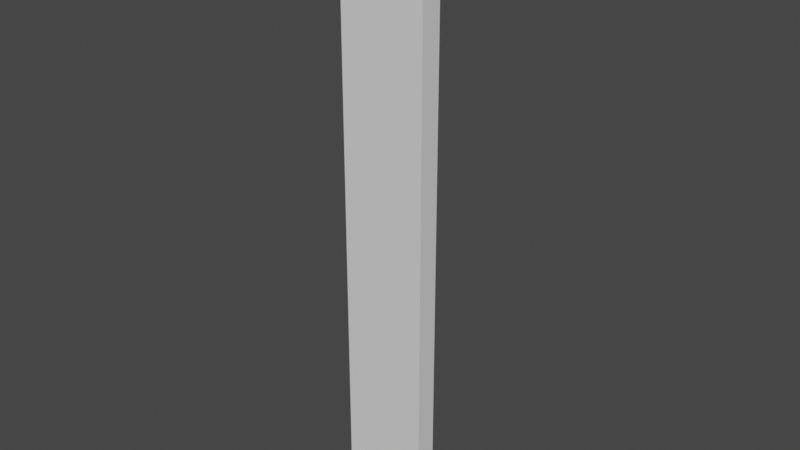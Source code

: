 # Source: triple_wall.blend  (saved by Blender 2.83.18; exported with 4.5.12 LTS)
import bpy
from mathutils import Matrix  # noqa: F401  (used for matrix-valued properties, if any)

bpy.ops.wm.read_factory_settings(use_empty=True)
scene = bpy.context.scene
scene.name = 'Scene'

# ---- materials (node trees are filled in below, after node groups)
mat_wallpapera = bpy.data.materials.new('wallpaperA')
mat_wallpapera.use_transparent_shadow = False
mat_silla = bpy.data.materials.new('sillA')
mat_silla.use_transparent_shadow = False
mat_wallpaperb = bpy.data.materials.new('wallpaperB')
mat_wallpaperb.use_transparent_shadow = False
mat_sillb = bpy.data.materials.new('sillB')
mat_sillb.use_transparent_shadow = False
mat_wallpaperc = bpy.data.materials.new('wallpaperC')
mat_wallpaperc.use_transparent_shadow = False
mat_sillc = bpy.data.materials.new('sillC')
mat_sillc.use_transparent_shadow = False

# ---- material node trees
mat_wallpapera.use_nodes = True; mat_wallpapera.node_tree.nodes.clear()
_N = mat_wallpapera.node_tree.nodes; _L = mat_wallpapera.node_tree.links
n0 = _N.new('ShaderNodeBsdfPrincipled'); n0.name = 'Principled BSDF'; n0.location = (10, 300)
n0.distribution = 'GGX'
n0.subsurface_method = 'BURLEY'
n0.inputs[3].default_value = 1.45
n0.inputs[27].default_value = (0.0, 0.0, 0.0, 1.0)
n0.inputs[28].default_value = 1.0
n1 = _N.new('ShaderNodeOutputMaterial'); n1.name = 'Material Output'; n1.location = (300, 300)
_L.new(n0.outputs[0], n1.inputs[0])
n1.is_active_output = True
mat_silla.use_nodes = True; mat_silla.node_tree.nodes.clear()
_N = mat_silla.node_tree.nodes; _L = mat_silla.node_tree.links
n0 = _N.new('ShaderNodeBsdfPrincipled'); n0.name = 'Principled BSDF'; n0.location = (10, 300)
n0.distribution = 'GGX'
n0.subsurface_method = 'BURLEY'
n0.inputs[3].default_value = 1.45
n0.inputs[27].default_value = (0.0, 0.0, 0.0, 1.0)
n0.inputs[28].default_value = 1.0
n1 = _N.new('ShaderNodeOutputMaterial'); n1.name = 'Material Output'; n1.location = (300, 300)
_L.new(n0.outputs[0], n1.inputs[0])
n1.is_active_output = True
mat_wallpaperb.use_nodes = True; mat_wallpaperb.node_tree.nodes.clear()
_N = mat_wallpaperb.node_tree.nodes; _L = mat_wallpaperb.node_tree.links
n0 = _N.new('ShaderNodeBsdfPrincipled'); n0.name = 'Principled BSDF'; n0.location = (10, 300)
n0.distribution = 'GGX'
n0.subsurface_method = 'BURLEY'
n0.inputs[3].default_value = 1.45
n0.inputs[27].default_value = (0.0, 0.0, 0.0, 1.0)
n0.inputs[28].default_value = 1.0
n1 = _N.new('ShaderNodeOutputMaterial'); n1.name = 'Material Output'; n1.location = (300, 300)
_L.new(n0.outputs[0], n1.inputs[0])
n1.is_active_output = True
mat_sillb.use_nodes = True; mat_sillb.node_tree.nodes.clear()
_N = mat_sillb.node_tree.nodes; _L = mat_sillb.node_tree.links
n0 = _N.new('ShaderNodeBsdfPrincipled'); n0.name = 'Principled BSDF'; n0.location = (10, 300)
n0.distribution = 'GGX'
n0.subsurface_method = 'BURLEY'
n0.inputs[3].default_value = 1.45
n0.inputs[27].default_value = (0.0, 0.0, 0.0, 1.0)
n0.inputs[28].default_value = 1.0
n1 = _N.new('ShaderNodeOutputMaterial'); n1.name = 'Material Output'; n1.location = (300, 300)
_L.new(n0.outputs[0], n1.inputs[0])
n1.is_active_output = True
mat_wallpaperc.use_nodes = True; mat_wallpaperc.node_tree.nodes.clear()
_N = mat_wallpaperc.node_tree.nodes; _L = mat_wallpaperc.node_tree.links
n0 = _N.new('ShaderNodeBsdfPrincipled'); n0.name = 'Principled BSDF'; n0.location = (10, 300)
n0.distribution = 'GGX'
n0.subsurface_method = 'BURLEY'
n0.inputs[3].default_value = 1.45
n0.inputs[27].default_value = (0.0, 0.0, 0.0, 1.0)
n0.inputs[28].default_value = 1.0
n1 = _N.new('ShaderNodeOutputMaterial'); n1.name = 'Material Output'; n1.location = (300, 300)
_L.new(n0.outputs[0], n1.inputs[0])
n1.is_active_output = True
mat_sillc.use_nodes = True; mat_sillc.node_tree.nodes.clear()
_N = mat_sillc.node_tree.nodes; _L = mat_sillc.node_tree.links
n0 = _N.new('ShaderNodeBsdfPrincipled'); n0.name = 'Principled BSDF'; n0.location = (10, 300)
n0.distribution = 'GGX'
n0.subsurface_method = 'BURLEY'
n0.inputs[3].default_value = 1.45
n0.inputs[27].default_value = (0.0, 0.0, 0.0, 1.0)
n0.inputs[28].default_value = 1.0
n1 = _N.new('ShaderNodeOutputMaterial'); n1.name = 'Material Output'; n1.location = (300, 300)
_L.new(n0.outputs[0], n1.inputs[0])
n1.is_active_output = True

# ---- world
world_world = bpy.data.worlds.new('World'); scene.world = world_world
world_world.use_nodes = True; world_world.node_tree.nodes.clear()
_N = world_world.node_tree.nodes; _L = world_world.node_tree.links
n0 = _N.new('ShaderNodeOutputWorld'); n0.name = 'World Output'; n0.location = (300, 300)
n1 = _N.new('ShaderNodeBackground'); n1.name = 'Background'; n1.location = (10, 300)
n1.inputs[0].default_value = (0.05088, 0.05088, 0.05088, 1.0)
_L.new(n1.outputs[0], n0.inputs[0])
n0.is_active_output = True
world_world.color = (0.05088, 0.05088, 0.05088)
world_world.use_sun_shadow = False
world_world.sun_shadow_jitter_overblur = 0.0

# ---- meshes
me_cube = bpy.data.meshes.new('Cube')
me_cube.from_pydata([(0.1875, -0.125, -0.5), (0.1875, -0.125, 6.5), (0.1875, 0.125, -0.5), (0.1875, 0.125, 6.5), (0.5, -0.125, -0.5), (0.5, -0.125, 6.5), (0.5, 0.125, -0.5), (0.5, 0.125, 6.5), (0.1875, -0.125, -0.2445), (0.1875, 0.125, -0.2445), (0.5, 0.125, -0.2445), (0.5, -0.125, -0.2445), (0.5, -0.1875, -0.2445), (0.5, -0.1875, -0.5), (0.1875, -0.1875, -0.5), (0.1875, -0.1875, -0.2445), (0.1875, 0.1875, -0.2445), (0.5, 0.1875, -0.5), (0.5, 0.1875, -0.2445), (0.1875, 0.0, -0.5), (0.1875, 0.0, 6.5), (0.5, 0.0, -0.5), (0.5, 0.0, 6.5), (0.5, 0.0, -0.2445), (0.125, 0.1875, 6.5), (-0.125, 0.1875, -0.5), (-0.125, 0.1875, 6.5), (0.125, 0.5, -0.5), (0.125, 0.5, 6.5), (-0.125, 0.5, -0.5), (-0.125, 0.5, 6.5), (-0.125, 0.1875, -0.2445), (-0.125, 0.5, -0.2445), (0.125, 0.5, -0.2445), (0.1875, 0.5, -0.2445), (0.1875, 0.5, -0.5), (0.1875, 0.1875, -0.5), (-0.1875, 0.1875, -0.2445), (-0.1875, 0.1875, -0.5), (-0.1875, 0.5, -0.5), (-0.1875, 0.5, -0.2445), (0.0, 0.1875, -0.5), (0.0, 0.1875, 6.5), (0.0, 0.5, -0.5), (0.0, 0.5, 6.5), (0.0, 0.5, -0.2445), (0.125, 0.0, -0.5), (0.125, -0.125, -0.2445), (0.125, 0.125, 6.5), (0.125, 0.125, -0.2445), (0.125, 0.125, -0.5), (0.125, -0.1875, -0.5), (0.125, 0.1875, -0.2445), (0.125, 0.1875, -0.5), (0.0, 0.125, -0.5), (0.0, 0.125, 6.5), (-0.125, 0.125, 6.5), (-0.125, 0.125, -0.2445), (-0.125, 0.125, -0.5), (-0.1875, 0.125, -0.5), (0.0, 0.0, -0.5), (0.125, 0.0, 6.5), (0.0, 0.0, 6.5), (-0.125, 0.0, 6.5), (-0.125, 0.0, -0.5), (-0.1875, 0.0, -0.5), (0.0, -0.125, -0.5), (0.125, -0.125, -0.5), (0.125, -0.125, 6.5), (0.0, -0.125, 6.5), (-0.125, -0.125, 6.5), (-0.125, -0.125, -0.2445), (-0.125, -0.125, -0.5), (0.0, -0.125, -0.2445), (-0.1875, -0.125, -0.2445), (-0.1875, -0.125, -0.5), (0.0, -0.1875, -0.5), (-0.125, -0.1875, -0.2445), (-0.125, -0.1875, -0.5), (0.125, -0.1875, -0.2445), (0.0, -0.1875, -0.2445), (-0.1875, -0.1875, -0.2445), (-0.1875, -0.1875, -0.5), (-0.1875, 0.125, 6.5), (-0.1875, 0.125, -0.2445), (-0.1875, 0.0, 6.5), (-0.1875, -0.125, 6.5), (-0.5, 0.1875, -0.2445), (-0.5, 0.1875, -0.5), (-0.5, 0.125, -0.2445), (-0.5, 0.125, -0.5), (-0.5, 0.0, -0.5), (-0.5, -0.125, -0.2445), (-0.5, -0.125, -0.5), (-0.5, -0.1875, -0.2445), (-0.5, -0.1875, -0.5), (-0.5, 0.125, 6.5), (-0.5, 0.0, 6.5), (-0.5, 0.0, -0.2445), (-0.5, -0.125, 6.5)], [], [(2, 19, 46, 50), (9, 3, 7, 10), (23, 22, 5, 11), (11, 5, 1, 8), (19, 21, 4, 0), (22, 20, 1, 5), (14, 15, 79, 51), (21, 23, 11, 4), (10, 6, 17, 18), (15, 8, 47, 79), (13, 12, 15, 14), (0, 4, 13, 14), (4, 11, 12, 13), (11, 8, 15, 12), (36, 16, 18, 17), (6, 2, 36, 17), (9, 10, 18, 16), (8, 1, 68, 47), (9, 16, 52, 49), (6, 10, 23, 21), (7, 3, 20, 22), (2, 6, 21, 19), (10, 7, 22, 23), (42, 26, 56, 55), (31, 26, 30, 32), (45, 44, 28, 33), (33, 28, 24, 52), (41, 43, 27, 53), (44, 42, 24, 28), (43, 45, 33, 27), (32, 29, 39, 40), (35, 34, 16, 36), (53, 27, 35, 36), (27, 33, 34, 35), (33, 52, 16, 34), (38, 37, 40, 39), (29, 25, 38, 39), (31, 32, 40, 37), (52, 24, 48, 49), (31, 37, 84, 57), (29, 32, 45, 43), (30, 26, 42, 44), (25, 29, 43, 41), (32, 30, 44, 45), (74, 86, 99, 92), (20, 3, 48, 61), (3, 9, 49, 48), (1, 20, 61, 68), (36, 2, 50, 53), (19, 0, 67, 46), (0, 14, 51, 67), (48, 55, 62, 61), (75, 82, 95, 93), (54, 50, 46, 60), (58, 54, 60, 64), (25, 41, 54, 58), (26, 31, 57, 56), (24, 42, 55, 48), (41, 53, 50, 54), (38, 25, 58, 59), (65, 64, 72, 75), (61, 62, 69, 68), (85, 83, 96, 97), (59, 58, 64, 65), (63, 56, 83, 85), (55, 56, 63, 62), (73, 69, 70, 71), (75, 72, 78, 82), (72, 66, 76, 78), (47, 73, 80, 79), (47, 68, 69, 73), (71, 70, 86, 74), (62, 63, 70, 69), (64, 60, 66, 72), (60, 46, 67, 66), (76, 80, 77, 78), (78, 77, 81, 82), (51, 79, 80, 76), (73, 71, 77, 80), (66, 67, 51, 76), (71, 74, 81, 77), (82, 81, 94, 95), (38, 59, 90, 88), (65, 75, 93, 91), (56, 57, 84, 83), (70, 63, 85, 86), (87, 88, 90, 89), (89, 90, 91, 98), (98, 91, 93, 92), (92, 93, 95, 94), (96, 89, 98, 97), (97, 98, 92, 99), (59, 65, 91, 90), (84, 37, 87, 89), (37, 38, 88, 87), (86, 85, 97, 99), (81, 74, 92, 94), (83, 84, 89, 96)])
me_cube.polygons.foreach_set('material_index', [3, 2, 0, 0, 1, 0, 1, 1, 3, 1, 1, 1, 1, 1, 3, 3, 3, 0, 3, 3, 2, 3, 2, 4, 4, 2, 2, 3, 2, 3, 5, 3, 3, 3, 3, 5, 5, 5, 2, 5, 5, 4, 5, 4, 0, 2, 2, 0, 3, 1, 1, 2, 1, 3, 5, 5, 4, 2, 3, 5, 1, 0, 4, 5, 4, 4, 0, 1, 1, 1, 0, 0, 0, 1, 1, 1, 1, 1, 1, 1, 1, 1, 5, 1, 4, 0, 5, 5, 1, 1, 4, 0, 5, 5, 5, 0, 1, 4])
_uv = me_cube.uv_layers.new(name='UVMap')
_uv.uv.foreach_set('vector', [0.125, 0.5, 0.125, 0.625, 0.125, 0.625, 0.125, 0.5, 0.5014, 0.25, 0.625, 0.25, 0.625, 0.5, 0.5014, 0.5, 0.5014, 0.625, 0.625, 0.625, 0.625, 0.75, 0.5014, 0.75, 0.5014, 0.75, 0.625, 0.75, 0.625, 1.0, 0.5014, 1.0, 0.125, 0.625, 0.375, 0.625, 0.375, 0.75, 0.125, 0.75, 0.625, 0.625, 0.875, 0.625, 0.875, 0.75, 0.625, 0.75, 0.375, 1.0, 0.5014, 1.0, 0.5014, 1.0, 0.375, 1.0, 0.375, 0.625, 0.5014, 0.625, 0.5014, 0.75, 0.375, 0.75, 0.5014, 0.5, 0.375, 0.5, 0.375, 0.5, 0.5014, 0.5, 0.5014, 1.0, 0.5014, 1.0, 0.5014, 1.0, 0.5014, 1.0, 0.375, 0.75, 0.5014, 0.75, 0.5014, 1.0, 0.375, 1.0, 0.125, 0.75, 0.375, 0.75, 0.375, 0.75, 0.125, 0.75, 0.375, 0.75, 0.5014, 0.75, 0.5014, 0.75, 0.375, 0.75, 0.5014, 0.75, 0.5014, 1.0, 0.5014, 1.0, 0.5014, 0.75, 0.375, 0.25, 0.5014, 0.25, 0.5014, 0.5, 0.375, 0.5, 0.375, 0.5, 0.125, 0.5, 0.125, 0.5, 0.375, 0.5, 0.5014, 0.25, 0.5014, 0.5, 0.5014, 0.5, 0.5014, 0.25, 0.5014, 1.0, 0.625, 1.0, 0.625, 1.0, 0.5014, 1.0, 0.5014, 0.25, 0.5014, 0.25, 0.5014, 0.25, 0.5014, 0.25, 0.375, 0.5, 0.5014, 0.5, 0.5014, 0.625, 0.375, 0.625, 0.625, 0.5, 0.875, 0.5, 0.875, 0.625, 0.625, 0.625, 0.125, 0.5, 0.375, 0.5, 0.375, 0.625, 0.125, 0.625, 0.5014, 0.5, 0.625, 0.5, 0.625, 0.625, 0.5014, 0.625, 0.875, 0.625, 0.875, 0.5, 0.875, 0.5, 0.875, 0.625, 0.5014, 0.25, 0.625, 0.25, 0.625, 0.5, 0.5014, 0.5, 0.5014, 0.625, 0.625, 0.625, 0.625, 0.75, 0.5014, 0.75, 0.5014, 0.75, 0.625, 0.75, 0.625, 1.0, 0.5014, 1.0, 0.125, 0.625, 0.375, 0.625, 0.375, 0.75, 0.125, 0.75, 0.625, 0.625, 0.875, 0.625, 0.875, 0.75, 0.625, 0.75, 0.375, 0.625, 0.5014, 0.625, 0.5014, 0.75, 0.375, 0.75, 0.5014, 0.5, 0.375, 0.5, 0.375, 0.5, 0.5014, 0.5, 0.375, 0.75, 0.5014, 0.75, 0.5014, 1.0, 0.375, 1.0, 0.125, 0.75, 0.375, 0.75, 0.375, 0.75, 0.125, 0.75, 0.375, 0.75, 0.5014, 0.75, 0.5014, 0.75, 0.375, 0.75, 0.5014, 0.75, 0.5014, 1.0, 0.5014, 1.0, 0.5014, 0.75, 0.375, 0.25, 0.5014, 0.25, 0.5014, 0.5, 0.375, 0.5, 0.375, 0.5, 0.125, 0.5, 0.125, 0.5, 0.375, 0.5, 0.5014, 0.25, 0.5014, 0.5, 0.5014, 0.5, 0.5014, 0.25, 0.5014, 1.0, 0.625, 1.0, 0.625, 1.0, 0.5014, 1.0, 0.5014, 0.25, 0.5014, 0.25, 0.5014, 0.25, 0.5014, 0.25, 0.375, 0.5, 0.5014, 0.5, 0.5014, 0.625, 0.375, 0.625, 0.625, 0.5, 0.875, 0.5, 0.875, 0.625, 0.625, 0.625, 0.125, 0.5, 0.375, 0.5, 0.375, 0.625, 0.125, 0.625, 0.5014, 0.5, 0.625, 0.5, 0.625, 0.625, 0.5014, 0.625, 0.5014, 0.25, 0.625, 0.25, 0.625, 0.25, 0.5014, 0.25, 0.875, 0.625, 0.875, 0.5, 0.875, 0.5, 0.875, 0.625, 0.625, 0.25, 0.5014, 0.25, 0.5014, 0.25, 0.625, 0.25, 0.875, 0.75, 0.875, 0.625, 0.875, 0.625, 0.875, 0.75, 0.125, 0.5, 0.125, 0.5, 0.125, 0.5, 0.125, 0.5, 0.125, 0.625, 0.125, 0.75, 0.125, 0.75, 0.125, 0.625, 0.125, 0.75, 0.125, 0.75, 0.125, 0.75, 0.125, 0.75, 0.875, 0.75, 0.875, 0.625, 0.875, 0.625, 0.875, 0.75, 0.125, 0.5, 0.125, 0.5, 0.125, 0.5, 0.125, 0.5, 0.125, 0.625, 0.125, 0.75, 0.125, 0.75, 0.125, 0.625, 0.125, 0.5, 0.125, 0.625, 0.125, 0.625, 0.125, 0.5, 0.125, 0.5, 0.125, 0.625, 0.125, 0.625, 0.125, 0.5, 0.625, 0.25, 0.5014, 0.25, 0.5014, 0.25, 0.625, 0.25, 0.875, 0.75, 0.875, 0.625, 0.875, 0.625, 0.875, 0.75, 0.125, 0.625, 0.125, 0.75, 0.125, 0.75, 0.125, 0.625, 0.125, 0.5, 0.125, 0.5, 0.125, 0.5, 0.125, 0.5, 0.125, 0.5, 0.125, 0.5, 0.125, 0.5, 0.125, 0.5, 0.875, 0.75, 0.875, 0.625, 0.875, 0.625, 0.875, 0.75, 0.875, 0.5, 0.875, 0.5, 0.875, 0.5, 0.875, 0.5, 0.125, 0.5, 0.125, 0.5, 0.125, 0.5, 0.125, 0.5, 0.875, 0.5, 0.875, 0.5, 0.875, 0.5, 0.875, 0.5, 0.875, 0.625, 0.875, 0.5, 0.875, 0.5, 0.875, 0.625, 0.5014, 0.125, 0.625, 0.125, 0.625, 0.25, 0.5014, 0.25, 0.125, 0.5, 0.125, 0.5, 0.125, 0.5, 0.125, 0.5, 0.125, 0.5, 0.125, 0.625, 0.125, 0.625, 0.125, 0.5, 0.5014, 0.0, 0.5014, 0.125, 0.5014, 0.125, 0.5014, 0.0, 0.5014, 0.0, 0.625, 0.0, 0.625, 0.125, 0.5014, 0.125, 0.5014, 0.25, 0.625, 0.25, 0.625, 0.25, 0.5014, 0.25, 0.875, 0.625, 0.875, 0.5, 0.875, 0.5, 0.875, 0.625, 0.125, 0.5, 0.125, 0.625, 0.125, 0.625, 0.125, 0.5, 0.125, 0.625, 0.125, 0.75, 0.125, 0.75, 0.125, 0.625, 0.375, 0.125, 0.5014, 0.125, 0.5014, 0.25, 0.375, 0.25, 0.375, 0.25, 0.5014, 0.25, 0.5014, 0.25, 0.375, 0.25, 0.375, 0.0, 0.5014, 0.0, 0.5014, 0.125, 0.375, 0.125, 0.5014, 0.125, 0.5014, 0.25, 0.5014, 0.25, 0.5014, 0.125, 0.125, 0.625, 0.125, 0.75, 0.125, 0.75, 0.125, 0.625, 0.5014, 0.25, 0.5014, 0.25, 0.5014, 0.25, 0.5014, 0.25, 0.375, 0.25, 0.5014, 0.25, 0.5014, 0.25, 0.375, 0.25, 0.125, 0.5, 0.125, 0.5, 0.125, 0.5, 0.125, 0.5, 0.125, 0.5, 0.125, 0.5, 0.125, 0.5, 0.125, 0.5, 0.625, 0.25, 0.5014, 0.25, 0.5014, 0.25, 0.625, 0.25, 0.875, 0.5, 0.875, 0.5, 0.875, 0.5, 0.875, 0.5, 0.5014, 0.25, 0.375, 0.25, 0.375, 0.25, 0.5014, 0.25, 0.5014, 0.25, 0.375, 0.25, 0.375, 0.25, 0.5014, 0.25, 0.5014, 0.25, 0.375, 0.25, 0.375, 0.25, 0.5014, 0.25, 0.5014, 0.25, 0.375, 0.25, 0.375, 0.25, 0.5014, 0.25, 0.625, 0.25, 0.5014, 0.25, 0.5014, 0.25, 0.625, 0.25, 0.625, 0.25, 0.5014, 0.25, 0.5014, 0.25, 0.625, 0.25, 0.125, 0.5, 0.125, 0.5, 0.125, 0.5, 0.125, 0.5, 0.5014, 0.25, 0.5014, 0.25, 0.5014, 0.25, 0.5014, 0.25, 0.5014, 0.25, 0.375, 0.25, 0.375, 0.25, 0.5014, 0.25, 0.875, 0.5, 0.875, 0.5, 0.875, 0.5, 0.875, 0.5, 0.5014, 0.25, 0.5014, 0.25, 0.5014, 0.25, 0.5014, 0.25, 0.625, 0.25, 0.5014, 0.25, 0.5014, 0.25, 0.625, 0.25])
me_cube.materials.append(mat_wallpapera)
me_cube.materials.append(mat_silla)
me_cube.materials.append(mat_wallpaperb)
me_cube.materials.append(mat_sillb)
me_cube.materials.append(mat_wallpaperc)
me_cube.materials.append(mat_sillc)
me_cube.use_remesh_fix_poles = True
me_cube.use_remesh_preserve_attributes = False
me_cube.use_mirror_vertex_groups = False
me_cube.update()

# ---- objects
ob_cube = bpy.data.objects.new('Cube', me_cube)

# ---- transforms, parenting, visibility, modifiers, constraints
ob_cube.location = (0.0, 0.0, 0.5)
ob_cube.lineart.crease_threshold = 0.0

# ---- collection membership
scene.collection.objects.link(ob_cube)

# ---- scene / render settings (as saved in the file)
scene.frame_start = 1; scene.frame_end = 250; scene.frame_set(1)
scene.render.engine = 'BLENDER_EEVEE_NEXT'
scene.cycles.use_denoising = False
scene.cycles.samples = 128
scene.cycles.sampling_pattern = 'TABULATED_SOBOL'
scene.cycles.use_adaptive_sampling = False
scene.cycles.use_light_tree = False
scene.view_settings.view_transform = 'Filmic'
bpy.context.view_layer.update()

# ---- added for rendering (the .blend has no active camera and no usable light): camera, sun
cam_auto = bpy.data.cameras.new('AutoCamera')
cam_auto.lens = 50.0
cam_auto.sensor_width = 36.0
cam_auto.clip_end = 1000.0
ob_auto_camera = bpy.data.objects.new('AutoCamera', cam_auto)
scene.collection.objects.link(ob_auto_camera)
ob_auto_camera.location = (6.57318, -7.73156, 8.75854)
ob_auto_camera.rotation_euler = (1.09748, -7.21219e-08, 0.694738)
scene.camera = ob_auto_camera
light_auto_sun = bpy.data.lights.new('AutoSun', 'SUN')
light_auto_sun.energy = 3.0
light_auto_sun.angle = 0.0523599
ob_auto_sun = bpy.data.objects.new('AutoSun', light_auto_sun)
scene.collection.objects.link(ob_auto_sun)
ob_auto_sun.rotation_euler = (0.872665, 0.174533, 0.523599)
bpy.context.view_layer.update()
